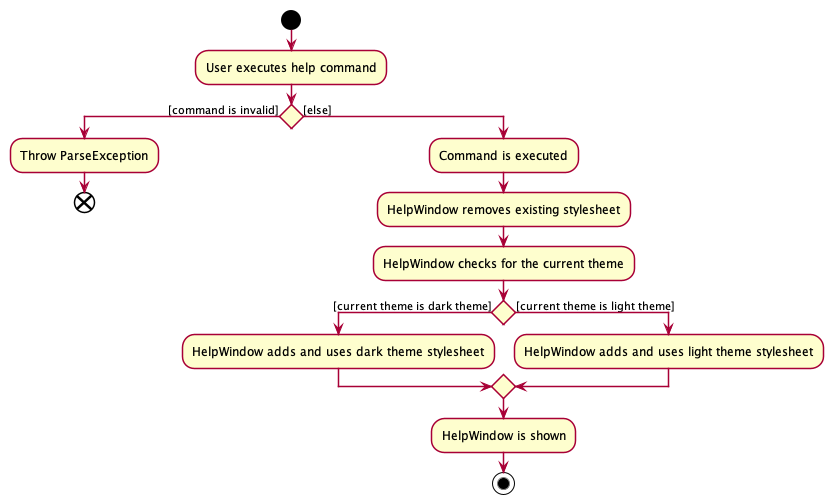

The diagram above was rendered by PlantUML. Its source (embedded in the PNG):
@startuml








skinparam BackgroundColor #FFFFFFF

skinparam Shadowing false

skinparam Class {
    FontColor #FFFFFF
    BorderThickness 1
    BorderColor #FFFFFF
    StereotypeFontColor #FFFFFF
    FontName Arial
}

skinparam Actor {
    BorderColor #000000
    Color #000000
    FontName Arial
}

skinparam Sequence {
    MessageAlign center
    BoxFontSize 15
    BoxPadding 0
    BoxFontColor #FFFFFF
    FontName Arial
}

skinparam Participant {
    FontColor #FFFFFFF
    Padding 20
}

skinparam MinClassWidth 50
skinparam ParticipantPadding 10
skinparam Shadowing false
skinparam DefaultTextAlignment center
skinparam packageStyle Rectangle

hide footbox
hide members
hide circle

start
:User executes help command;

if () then ([command is invalid])
    :Throw ParseException;
    end
else ([else])
    :Command is executed;
    :HelpWindow removes existing stylesheet;
    :HelpWindow checks for the current theme;
if () then ([current theme is dark theme])
    :HelpWindow adds and uses dark theme stylesheet;
else ([current theme is light theme])
    :HelpWindow adds and uses light theme stylesheet;
endif
:HelpWindow is shown;
stop
@enduml